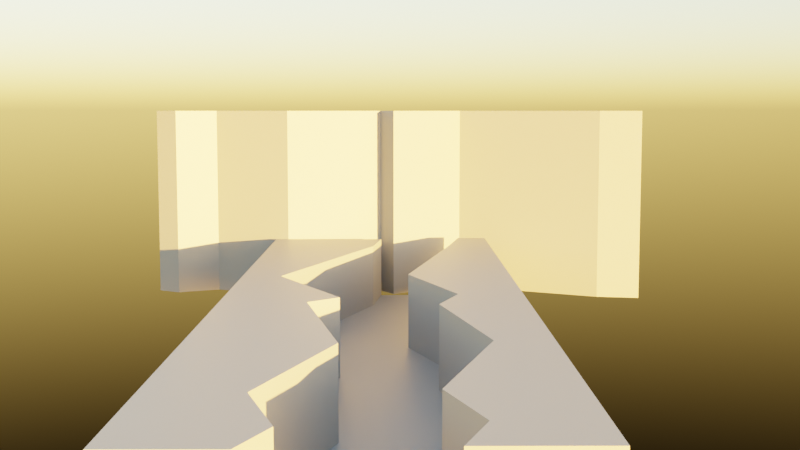 # Source: ehecatl_fly-shots_LAYOUT01.blend  (saved by Blender 3.0.42; exported with 4.5.12 LTS)
import bpy
from mathutils import Matrix  # noqa: F401  (used for matrix-valued properties, if any)

bpy.ops.wm.read_factory_settings(use_empty=True)
scene = bpy.context.scene
scene.name = 'Scene'

# ---- collections
col_collection = bpy.data.collections.new('Collection'); scene.collection.children.link(col_collection)
col_ehecatl_linkable = bpy.data.collections.new('Ehecatl-Linkable'); col_collection.children.link(col_ehecatl_linkable)
col_armor_pieces = bpy.data.collections.new('Armor Pieces'); col_ehecatl_linkable.children.link(col_armor_pieces)
col_body_pieces = bpy.data.collections.new('Body Pieces'); col_ehecatl_linkable.children.link(col_body_pieces)

# ---- materials (node trees are filled in below, after node groups)
mat_dark_rock = bpy.data.materials.new('DARK-ROCK')

# ---- material node trees
mat_dark_rock.use_nodes = True; mat_dark_rock.node_tree.nodes.clear()
_N = mat_dark_rock.node_tree.nodes; _L = mat_dark_rock.node_tree.links
n0 = _N.new('ShaderNodeBsdfPrincipled'); n0.name = 'Principled BSDF'; n0.location = (10, 300)
n0.distribution = 'GGX'
n0.subsurface_method = 'RANDOM_WALK_SKIN'
n0.inputs[0].default_value = (0.2698, 0.2698, 0.2698, 1.0)
n0.inputs[3].default_value = 1.45
n0.inputs[27].default_value = (0.0, 0.0, 0.0, 1.0)
n0.inputs[28].default_value = 1.0
n1 = _N.new('ShaderNodeOutputMaterial'); n1.name = 'Material Output'; n1.location = (300, 300)
_L.new(n0.outputs[0], n1.inputs[0])
n1.is_active_output = True

# ---- world
world_world = bpy.data.worlds.new('World'); scene.world = world_world
world_world.use_nodes = True; world_world.node_tree.nodes.clear()
_N = world_world.node_tree.nodes; _L = world_world.node_tree.links
n0 = _N.new('ShaderNodeOutputWorld'); n0.name = 'World Output'; n0.location = (300, 300)
n1 = _N.new('ShaderNodeBackground'); n1.name = 'Background'; n1.location = (10, 300)
n2 = _N.new('ShaderNodeTexSky'); n2.name = 'Sky Texture'; n2.location = (-190, 270)
n2.sun_elevation = 0.07679
n2.sun_rotation = -0.6981
_L.new(n1.outputs[0], n0.inputs[0])
_L.new(n2.outputs[0], n1.inputs[0])
n0.is_active_output = True
world_world.color = (0.05088, 0.05088, 0.05088)
world_world.use_sun_shadow = False
world_world.sun_shadow_jitter_overblur = 0.0

# ---- cameras
cam_camera = bpy.data.cameras.new('Camera')
cam_camera.clip_end = 900.0
cam_camera.ortho_scale = 7.314
cam_camera_001 = bpy.data.cameras.new('Camera.001')
cam_camera_001.clip_end = 2000.0
cam_camera_001.ortho_scale = 7.314

# ---- meshes
me_plane = bpy.data.meshes.new('Plane')
me_plane.from_pydata([(-7.5, -7.5, 0.0), (7.5, -7.5, 0.0), (-7.5, 7.5, 0.0), (7.5, 7.5, 0.0), (-0.06212, -7.5, 0.0), (3.457, 7.5, 0.0), (2.533, 6.832, 0.0), (3.817, 5.641, 0.0), (1.227, 3.295, 0.0), (3.216, 0.4433, 0.0), (1.694, 0.02959, 0.0), (5.349, -2.111, 0.0), (0.447, -6.254, 0.0), (-5.601, -7.5, 0.0), (-2.946, 7.5, 0.0), (-4.649, -6.007, 0.0), (-1.8, -2.13, 0.0), (-4.222, -0.1119, 0.0), (-3.158, 0.7661, 0.0), (-5.009, 3.276, 0.0), (-2.614, 5.613, 0.0), (-3.862, 6.746, 0.0), (-0.06212, -7.5, 9.791), (7.5, -7.5, 9.791), (7.5, 7.5, 9.791), (3.457, 7.5, 9.791), (2.533, 6.832, 9.791), (3.817, 5.641, 9.791), (1.227, 3.295, 9.791), (3.216, 0.4433, 9.791), (1.694, 0.02959, 9.791), (5.349, -2.111, 9.791), (0.447, -6.254, 9.791), (-7.5, 7.5, 9.995), (-7.5, -7.5, 9.995), (-2.946, 7.5, 9.995), (-5.601, -7.5, 9.995), (-4.649, -6.007, 9.995), (-1.8, -2.13, 9.995), (-4.222, -0.1119, 9.995), (-3.158, 0.7661, 9.995), (-5.009, 3.276, 9.995), (-2.614, 5.613, 9.995), (-3.862, 6.746, 9.995)], [], [(20, 21, 43, 42), (25, 26, 27, 28, 29, 30, 31, 32, 22, 23, 24), (3, 5, 25, 24), (14, 21, 20, 19, 18, 17, 16, 15, 13, 4, 12, 11, 10, 9, 8, 7, 6, 5), (11, 12, 32, 31), (1, 3, 24, 23), (8, 9, 29, 28), (5, 6, 26, 25), (12, 4, 22, 32), (9, 10, 30, 29), (6, 7, 27, 26), (10, 11, 31, 30), (4, 1, 23, 22), (7, 8, 28, 27), (34, 36, 37, 38, 39, 40, 41, 42, 43, 35, 33), (17, 18, 40, 39), (13, 15, 37, 36), (21, 14, 35, 43), (14, 2, 33, 35), (18, 19, 41, 40), (2, 0, 34, 33), (15, 16, 38, 37), (0, 13, 36, 34), (19, 20, 42, 41), (16, 17, 39, 38)])
_uv = me_plane.uv_layers.new(name='UVMap')
_uv.uv.foreach_set('vector', [0.3257, 0.8742, 0.2425, 0.9498, 0.2425, 0.9498, 0.3257, 0.8742, 0.7305, 1.0, 0.6688, 0.9554, 0.7545, 0.876, 0.5818, 0.7196, 0.7144, 0.5296, 0.6129, 0.3906, 0.8566, 0.2479, 0.5298, 0.08308, 0.4959, 0.0, 1.0, 0.0, 1.0, 1.0, 0.0, 0.0, 0.0, 0.0, 0.0, 0.0, 0.0, 0.0, 0.3036, 1.0, 0.2425, 0.9498, 0.3257, 0.8742, 0.1661, 0.7184, 0.2895, 0.5511, 0.1646, 0.3729, 0.434, 0.2549, 0.1901, 0.09951, 0.1266, 0.0, 0.4959, 0.0, 0.5298, 0.08308, 0.8566, 0.2479, 0.6129, 0.3906, 0.7144, 0.5296, 0.5818, 0.7196, 0.7545, 0.876, 0.6688, 0.9554, 0.7305, 1.0, 0.8566, 0.2479, 0.5298, 0.08308, 0.5298, 0.08308, 0.8566, 0.2479, 0.0, 0.0, 0.0, 0.0, 0.0, 0.0, 0.0, 0.0, 0.5818, 0.7196, 0.7144, 0.5296, 0.7144, 0.5296, 0.5818, 0.7196, 0.7305, 1.0, 0.6688, 0.9554, 0.6688, 0.9554, 0.7305, 1.0, 0.5298, 0.08308, 0.4959, 0.0, 0.4959, 0.0, 0.5298, 0.08308, 0.7144, 0.5296, 0.6129, 0.3906, 0.6129, 0.3906, 0.7144, 0.5296, 0.6688, 0.9554, 0.7545, 0.876, 0.7545, 0.876, 0.6688, 0.9554, 0.6129, 0.3906, 0.8566, 0.2479, 0.8566, 0.2479, 0.6129, 0.3906, 0.0, 0.0, 0.0, 0.0, 0.0, 0.0, 0.0, 0.0, 0.7545, 0.876, 0.5818, 0.7196, 0.5818, 0.7196, 0.7545, 0.876, 0.0, 0.0, 0.1266, 0.0, 0.1901, 0.09951, 0.434, 0.2549, 0.1646, 0.3729, 0.2895, 0.5511, 0.1661, 0.7184, 0.3257, 0.8742, 0.2425, 0.9498, 0.3036, 1.0, 0.0, 1.0, 0.1646, 0.3729, 0.2895, 0.5511, 0.2895, 0.5511, 0.1646, 0.3729, 0.1266, 0.0, 0.1901, 0.09951, 0.1901, 0.09951, 0.1266, 0.0, 0.2425, 0.9498, 0.3036, 1.0, 0.3036, 1.0, 0.2425, 0.9498, 0.0, 0.0, 0.0, 0.0, 0.0, 0.0, 0.0, 0.0, 0.2895, 0.5511, 0.1661, 0.7184, 0.1661, 0.7184, 0.2895, 0.5511, 0.0, 0.0, 0.0, 0.0, 0.0, 0.0, 0.0, 0.0, 0.1901, 0.09951, 0.434, 0.2549, 0.434, 0.2549, 0.1901, 0.09951, 0.0, 0.0, 0.0, 0.0, 0.0, 0.0, 0.0, 0.0, 0.1661, 0.7184, 0.3257, 0.8742, 0.3257, 0.8742, 0.1661, 0.7184, 0.434, 0.2549, 0.1646, 0.3729, 0.1646, 0.3729, 0.434, 0.2549])
me_plane.materials.append(mat_dark_rock)
me_plane.use_remesh_fix_poles = True
me_plane.use_remesh_preserve_attributes = False
me_plane.update()
me_plane_001 = bpy.data.meshes.new('Plane.001')
me_plane_001.from_pydata([(17.67, 0.2836, 31.85), (19.19, 0.6973, 31.85), (17.2, 3.549, 31.85), (19.79, 5.895, 31.85), (18.5, 7.086, 31.85), (19.43, 7.754, 31.85), (23.47, 7.754, 31.85), (23.47, -7.246, 31.85), (15.91, -7.246, 31.85), (16.42, -6.0, 0.0), (21.32, -1.857, 0.0), (17.67, 0.2836, 0.0), (19.19, 0.6973, 0.0), (17.2, 3.549, 0.0), (19.79, 5.895, 0.0), (18.5, 7.086, 0.0), (19.43, 7.754, 0.0), (15.91, -7.246, 0.0), (21.32, -1.857, 31.85), (16.42, -6.0, 31.85)], [], [(15, 14, 3, 4), (12, 11, 0, 1), (9, 17, 8, 19), (16, 15, 4, 5), (13, 12, 1, 2), (10, 9, 19, 18), (5, 4, 3, 2, 1, 0, 18, 19, 8, 7, 6), (11, 10, 18, 0), (14, 13, 2, 3)])
_uv = me_plane_001.uv_layers.new(name='UVMap')
_uv.uv.foreach_set('vector', [0.6688, 0.9554, 0.7545, 0.876, 0.7545, 0.876, 0.6688, 0.9554, 0.7144, 0.5296, 0.6129, 0.3906, 0.6129, 0.3906, 0.7144, 0.5296, 0.5298, 0.08308, 0.4959, 0.0, 0.4959, 0.0, 0.5298, 0.08308, 0.7305, 1.0, 0.6688, 0.9554, 0.6688, 0.9554, 0.7305, 1.0, 0.5818, 0.7196, 0.7144, 0.5296, 0.7144, 0.5296, 0.5818, 0.7196, 0.8566, 0.2479, 0.5298, 0.08308, 0.5298, 0.08308, 0.8566, 0.2479, 0.7305, 1.0, 0.6688, 0.9554, 0.7545, 0.876, 0.5818, 0.7196, 0.7144, 0.5296, 0.6129, 0.3906, 0.8566, 0.2479, 0.5298, 0.08308, 0.4959, 0.0, 1.0, 0.0, 1.0, 1.0, 0.6129, 0.3906, 0.8566, 0.2479, 0.8566, 0.2479, 0.6129, 0.3906, 0.7545, 0.876, 0.5818, 0.7196, 0.5818, 0.7196, 0.7545, 0.876])
me_plane_001.materials.append(mat_dark_rock)
me_plane_001.use_remesh_fix_poles = True
me_plane_001.use_remesh_preserve_attributes = False
me_plane_001.update()
me_plane_005 = bpy.data.meshes.new('Plane.005')
me_plane_005.from_pydata([], [], [])
me_plane_005.materials.append(None)
me_plane_005.update()
me_plane_006 = bpy.data.meshes.new('Plane.006')
me_plane_006.from_pydata([], [], [])
me_plane_006.materials.append(None)
me_plane_006.update()
me_plane_004 = bpy.data.meshes.new('Plane.004')
me_plane_004.from_pydata([], [], [])
me_plane_004.materials.append(None)
me_plane_004.update()
me_plane_007 = bpy.data.meshes.new('Plane.007')
me_plane_007.from_pydata([], [], [])
me_plane_007.materials.append(None)
me_plane_007.update()
me_plane_003 = bpy.data.meshes.new('Plane.003')
me_plane_003.from_pydata([], [], [])
me_plane_003.materials.append(None)
me_plane_003.update()
me_plane_008 = bpy.data.meshes.new('Plane.008')
me_plane_008.from_pydata([], [], [])
me_plane_008.materials.append(None)
me_plane_008.update()
me_plane_009 = bpy.data.meshes.new('Plane.009')
me_plane_009.from_pydata([], [], [])
me_plane_009.materials.append(None)
me_plane_009.update()
me_plane_011 = bpy.data.meshes.new('Plane.011')
me_plane_011.from_pydata([], [], [])
me_plane_011.materials.append(None)
me_plane_011.update()
me_plane_012 = bpy.data.meshes.new('Plane.012')
me_plane_012.from_pydata([], [], [])
me_plane_012.materials.append(None)
me_plane_012.update()
me_plane_015 = bpy.data.meshes.new('Plane.015')
me_plane_015.from_pydata([], [], [])
me_plane_015.materials.append(None)
me_plane_015.update()
me_plane_016 = bpy.data.meshes.new('Plane.016')
me_plane_016.from_pydata([], [], [])
me_plane_016.materials.append(None)
me_plane_016.update()
me_plane_017 = bpy.data.meshes.new('Plane.017')
me_plane_017.from_pydata([], [], [])
me_plane_017.materials.append(None)
me_plane_017.update()
me_plane_002 = bpy.data.meshes.new('Plane.002')
me_plane_002.from_pydata([], [], [])
me_plane_002.materials.append(None)
me_plane_002.materials.append(None)
me_plane_002.update()
me_plane_014 = bpy.data.meshes.new('Plane.014')
me_plane_014.from_pydata([], [], [])
me_plane_014.materials.append(None)
me_plane_014.update()
me_sphere = bpy.data.meshes.new('Sphere')
me_sphere.from_pydata([], [], [])
me_sphere.materials.append(None)
me_sphere.materials.append(None)
me_sphere.update()
me_plane_001_1 = bpy.data.meshes.new('Plane.001')
me_plane_001_1.from_pydata([], [], [])
me_plane_001_1.materials.append(None)
me_plane_001_1.update()
me_plane_010 = bpy.data.meshes.new('Plane.010')
me_plane_010.from_pydata([], [], [])
me_plane_010.materials.append(None)
me_plane_010.update()
arm_rig = bpy.data.armatures.new('rig')  # bones are not reproduced

# ---- objects
ob_camera = bpy.data.objects.new('Camera', cam_camera)
ob_chasm = bpy.data.objects.new('Chasm', me_plane)
ob_cliff = bpy.data.objects.new('Cliff', me_plane_001)
ob_fly_camera = bpy.data.objects.new('Fly-Camera', cam_camera_001)
ob_rig = bpy.data.objects.new('rig', arm_rig)
ob_breastplate = bpy.data.objects.new('Breastplate', me_plane_005)
ob_hipguards = bpy.data.objects.new('hipGuards', me_plane_006)
ob_backplate = bpy.data.objects.new('BackPlate', me_plane_004)
ob_pants = bpy.data.objects.new('Pants', me_plane_007)
ob_armplates = bpy.data.objects.new('ArmPlates', me_plane_003)
ob_shoulderguards = bpy.data.objects.new('ShoulderGuards', me_plane_008)
ob_boots_feet = bpy.data.objects.new('Boots-Feet', me_plane_009)
ob_mask = bpy.data.objects.new('Mask', me_plane_011)
ob_wings = bpy.data.objects.new('Wings', me_plane_012)
ob_feet_claws = bpy.data.objects.new('feet-Claws', me_plane_015)
ob_boots_upper = bpy.data.objects.new('Boots-Upper', me_plane_016)
ob_boots_feet_heels = bpy.data.objects.new('Boots-Feet-Heels', me_plane_017)
ob_body_retopo = bpy.data.objects.new('Body-Retopo', me_plane_002)
ob_eyebrows = bpy.data.objects.new('Eyebrows', me_plane_014)
ob_eyes = bpy.data.objects.new('EYES', me_sphere)
ob_hair_long = bpy.data.objects.new('Hair-Long', me_plane_001_1)
ob_hair_short = bpy.data.objects.new('Hair-Short', me_plane_010)

# ---- transforms, parenting, visibility, modifiers, constraints
ob_camera.location = (3.206, 66.55, 60.69)
ob_camera.rotation_euler = (1.505, 2.062e-07, 3.11)
ob_camera.lock_rotations_4d = False
ob_camera.empty_display_type = 'ARROWS'
ob_camera.color = (0.0, 0.0, 0.0, 0.0)
ob_camera.display_type = 'WIRE'
ob_camera.lineart.crease_threshold = 0.0
ob_chasm.location = (10.71, -177.2, 0.0)
ob_chasm.scale = (10.0, 33.33, 4.178)
ob_cliff.location = (-5.374, -255.6, 0.0)
ob_cliff.rotation_euler = (0.0, -0.0, -1.571)
ob_cliff.scale = (10.0, 23.24, 4.178)
ob_fly_camera.parent = ob_rig
ob_fly_camera.location = (0.2241, 8.793, 1.6)
ob_fly_camera.rotation_euler = (1.468, 1.767e-07, 3.137)
ob_fly_camera.lock_rotations_4d = False
ob_fly_camera.empty_display_type = 'ARROWS'
ob_fly_camera.color = (0.0, 0.0, 0.0, 0.0)
ob_fly_camera.display_type = 'WIRE'
ob_fly_camera.lineart.crease_threshold = 0.0
ob_rig.location = (2.484e-14, 361.0, 131.8)
ob_rig.display_type = 'WIRE'
ob_breastplate.parent = ob_rig
ob_breastplate.location = (-0.07511, -0.09852, 1.417)
ob_breastplate.rotation_euler = (1.038, -0.0, 0.0)
ob_breastplate.scale = (0.02359, 0.02359, 0.02359)
_m = ob_breastplate.modifiers.new('Armature', 'ARMATURE')
_m.object = ob_rig
ob_hipguards.parent = ob_rig
ob_hipguards.location = (-0.07511, -0.09852, 1.417)
ob_hipguards.rotation_euler = (1.038, -0.0, 0.0)
ob_hipguards.scale = (0.02359, 0.02359, 0.02359)
_m = ob_hipguards.modifiers.new('Armature', 'ARMATURE')
_m.object = ob_rig
ob_backplate.parent = ob_rig
ob_backplate.location = (-0.07511, -0.09852, 1.417)
ob_backplate.rotation_euler = (1.038, -0.0, 0.0)
ob_backplate.scale = (0.02359, 0.02359, 0.02359)
_m = ob_backplate.modifiers.new('Mirror', 'MIRROR')
_m.merge_threshold = 0.1
_m.mirror_object = ob_body_retopo
_m = ob_backplate.modifiers.new('Armature', 'ARMATURE')
_m.object = ob_rig
ob_pants.parent = ob_rig
ob_pants.location = (-0.08159, 0.07857, 0.9953)
ob_pants.rotation_euler = (1.567, -0.0, 3.142)
ob_pants.scale = (0.01661, 0.01661, 0.01661)
ob_pants.color = (0.02217, 0.02519, 0.03689, 1.0)
_m = ob_pants.modifiers.new('Armature', 'ARMATURE')
_m.object = ob_rig
ob_armplates.parent = ob_rig
ob_armplates.location = (-0.08206, 0.02678, 1.507)
ob_armplates.rotation_euler = (0.0, -0.935, 0.0)
ob_armplates.scale = (0.01788, 0.01788, 0.01788)
_m = ob_armplates.modifiers.new('Armature', 'ARMATURE')
_m.object = ob_rig
ob_shoulderguards.parent = ob_rig
ob_shoulderguards.location = (-0.08206, 0.02678, 1.507)
ob_shoulderguards.rotation_euler = (0.0, -0.935, 0.0)
ob_shoulderguards.scale = (0.01788, 0.01788, 0.01788)
_m = ob_shoulderguards.modifiers.new('Armature', 'ARMATURE')
_m.object = ob_rig
ob_boots_feet.parent = ob_rig
ob_boots_feet.location = (-0.1703, -0.008558, 0.4061)
ob_boots_feet.rotation_euler = (1.678, -0.0, 0.0)
ob_boots_feet.scale = (0.03206, 0.03206, 0.03206)
_m = ob_boots_feet.modifiers.new('Armature', 'ARMATURE')
_m.object = ob_rig
ob_mask.parent = ob_rig
ob_mask.location = (0.04254, -0.07703, 1.658)
ob_mask.rotation_euler = (1.726, 0.4728, 0.7801)
ob_mask.scale = (0.01255, 0.01255, 0.01255)
_m = ob_mask.modifiers.new('Mirror', 'MIRROR')
_m.merge_threshold = 0.4
_m.mirror_object = ob_body_retopo
_m = ob_mask.modifiers.new('Armature', 'ARMATURE')
_m.object = ob_rig
ob_wings.parent = ob_rig
ob_wings.location = (0.1718, 0.1542, 1.472)
ob_wings.rotation_euler = (-1.571, -1.571, 0.0)
ob_wings.scale = (0.0895, 0.0895, 0.0895)
_m = ob_wings.modifiers.new('Armature', 'ARMATURE')
_m.object = ob_rig
ob_feet_claws.parent = ob_rig
ob_feet_claws.location = (-0.1703, -0.008558, 0.4061)
ob_feet_claws.rotation_euler = (1.678, -0.0, 0.0)
ob_feet_claws.scale = (0.03206, 0.03206, 0.03206)
_m = ob_feet_claws.modifiers.new('Armature', 'ARMATURE')
_m.object = ob_rig
ob_boots_upper.parent = ob_rig
ob_boots_upper.location = (-0.1703, -0.008558, 0.4061)
ob_boots_upper.rotation_euler = (1.678, -0.0, 0.0)
ob_boots_upper.scale = (0.03206, 0.03206, 0.03206)
_m = ob_boots_upper.modifiers.new('Armature', 'ARMATURE')
_m.object = ob_rig
ob_boots_feet_heels.parent = ob_rig
ob_boots_feet_heels.location = (-0.1703, -0.008558, 0.4061)
ob_boots_feet_heels.rotation_euler = (1.678, -0.0, 0.0)
ob_boots_feet_heels.scale = (0.03206, 0.03206, 0.03206)
_m = ob_boots_feet_heels.modifiers.new('Armature', 'ARMATURE')
_m.object = ob_rig
ob_body_retopo.parent = ob_rig
ob_body_retopo.location = (0.0, 0.0, 0.0)
_m = ob_body_retopo.modifiers.new('Armature', 'ARMATURE')
_m.object = ob_rig
ob_eyebrows.parent = ob_rig
ob_eyebrows.location = (0.02746, -0.0904, 1.732)
ob_eyebrows.rotation_euler = (-2.068, -1.142, 0.7162)
ob_eyebrows.scale = (-0.00553, -0.00553, -0.00553)
_m = ob_eyebrows.modifiers.new('Armature', 'ARMATURE')
_m.object = ob_rig
ob_eyes.parent = ob_rig
ob_eyes.location = (0.03284, -0.06178, 1.709)
ob_eyes.rotation_euler = (1.563, 0.01217, 0.2066)
ob_eyes.scale = (0.02016, 0.02016, 0.02016)
_m = ob_eyes.modifiers.new('Mirror', 'MIRROR')
_m.mirror_object = ob_body_retopo
_m = ob_eyes.modifiers.new('Armature', 'ARMATURE')
_m.object = ob_rig
ob_hair_long.location = (-0.003834, 0.07093, 1.765)
ob_hair_long.rotation_euler = (-0.8468, 0.01366, -0.006155)
ob_hair_long.scale = (0.03964, 0.03964, 0.03964)
ob_hair_long.hide_render = True
ob_hair_short.parent = ob_rig
ob_hair_short.location = (-0.003834, 0.07093, 1.765)
ob_hair_short.rotation_euler = (-0.8468, 0.01366, -0.006155)
ob_hair_short.scale = (0.03964, 0.03964, 0.03964)
_m = ob_hair_short.modifiers.new('Mirror', 'MIRROR')
_m.use_clip = True
_m.merge_threshold = 0.122
_m.mirror_object = ob_body_retopo
_m = ob_hair_short.modifiers.new('Armature', 'ARMATURE')
_m.object = ob_rig

# ---- collection membership
col_collection.objects.link(ob_camera)
col_collection.objects.link(ob_chasm)
col_collection.objects.link(ob_cliff)
col_collection.objects.link(ob_fly_camera)
col_ehecatl_linkable.objects.link(ob_rig)
col_armor_pieces.objects.link(ob_breastplate)
col_armor_pieces.objects.link(ob_hipguards)
col_armor_pieces.objects.link(ob_backplate)
col_armor_pieces.objects.link(ob_pants)
col_armor_pieces.objects.link(ob_armplates)
col_armor_pieces.objects.link(ob_shoulderguards)
col_armor_pieces.objects.link(ob_boots_feet)
col_armor_pieces.objects.link(ob_mask)
col_armor_pieces.objects.link(ob_wings)
col_armor_pieces.objects.link(ob_feet_claws)
col_armor_pieces.objects.link(ob_boots_upper)
col_armor_pieces.objects.link(ob_boots_feet_heels)
col_body_pieces.objects.link(ob_body_retopo)
col_body_pieces.objects.link(ob_eyebrows)
col_body_pieces.objects.link(ob_eyes)
col_body_pieces.objects.link(ob_hair_long)
col_body_pieces.objects.link(ob_hair_short)

# ---- scene / render settings (as saved in the file)
scene.camera = ob_fly_camera
scene.frame_start = 1; scene.frame_end = 250; scene.frame_set(0)
scene.render.engine = 'CYCLES'
scene.cycles.sampling_pattern = 'TABULATED_SOBOL'
scene.cycles.use_light_tree = False
scene.view_settings.view_transform = 'Filmic'
bpy.context.view_layer.update()
